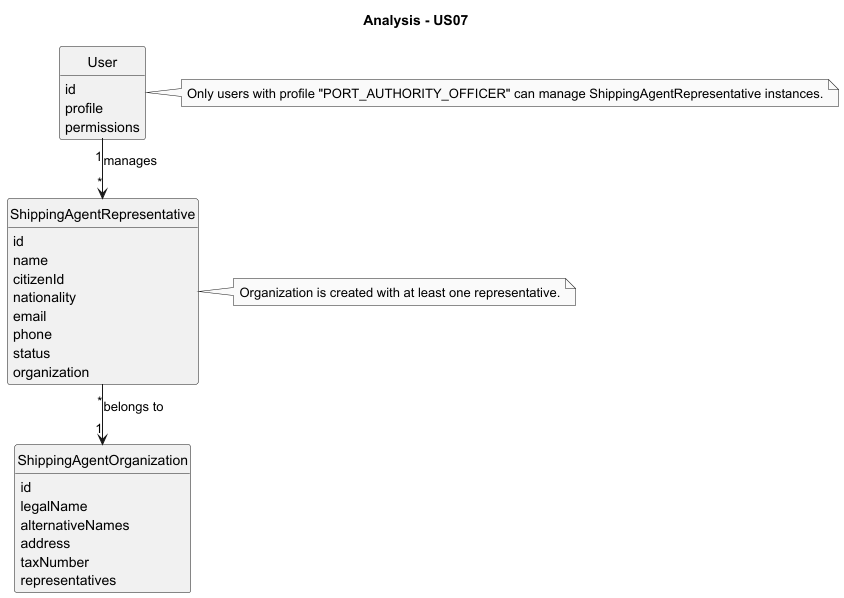

The diagram above was rendered by PlantUML. Its source (embedded in the PNG):
@startuml
skinparam monochrome true
skinparam packageStyle rectangle
skinparam shadowing false
skinparam linetype ortho
skinparam classAttributeIconSize 0

title Analysis - US07

hide circle
hide methods

class User {
    id
    profile
    permissions
}

class ShippingAgentRepresentative {
    id
    name
    citizenId
    nationality
    email
    phone
    status
    organization
}

class ShippingAgentOrganization {
    id
    legalName
    alternativeNames
    address
    taxNumber
    representatives
}

note right of User
  Only users with profile "PORT_AUTHORITY_OFFICER" can manage ShippingAgentRepresentative instances.
end note

note right of ShippingAgentRepresentative
  Organization is created with at least one representative.
end note

User "1" --> "*" ShippingAgentRepresentative : manages
ShippingAgentRepresentative "*" --> "1" ShippingAgentOrganization : belongs to

@enduml